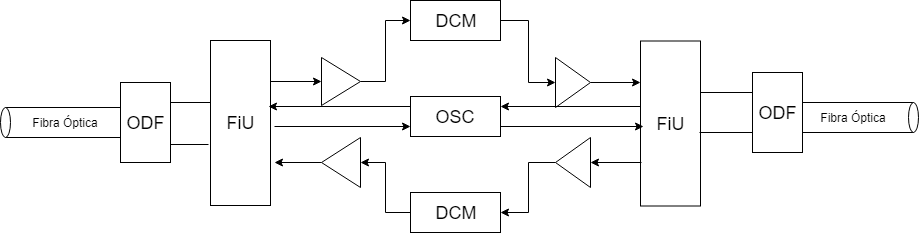

The diagram above was exported from draw.io. Its source (the exported page's mxGraphModel, read from the mxfile embedded in the PNG):
<mxGraphModel dx="1394" dy="796" grid="1" gridSize="10" guides="1" tooltips="1" connect="1" arrows="1" fold="1" page="1" pageScale="1" pageWidth="827" pageHeight="1169" math="0" shadow="0">
  <root>
    <mxCell id="0" />
    <mxCell id="1" parent="0" />
    <mxCell id="JY1AXaH4jAFjuchoJbIu-22" value="" style="group" vertex="1" connectable="0" parent="1">
      <mxGeometry x="838" y="355" width="130" height="30" as="geometry" />
    </mxCell>
    <mxCell id="JY1AXaH4jAFjuchoJbIu-23" value="Fibra Óptica" style="rounded=0;whiteSpace=wrap;html=1;" vertex="1" parent="JY1AXaH4jAFjuchoJbIu-22">
      <mxGeometry x="5" width="120" height="30" as="geometry" />
    </mxCell>
    <mxCell id="JY1AXaH4jAFjuchoJbIu-24" value="" style="ellipse;whiteSpace=wrap;html=1;" vertex="1" parent="JY1AXaH4jAFjuchoJbIu-22">
      <mxGeometry x="120" width="10" height="30" as="geometry" />
    </mxCell>
    <mxCell id="JY1AXaH4jAFjuchoJbIu-25" value="" style="ellipse;whiteSpace=wrap;html=1;" vertex="1" parent="JY1AXaH4jAFjuchoJbIu-22">
      <mxGeometry width="10" height="30" as="geometry" />
    </mxCell>
    <mxCell id="JY1AXaH4jAFjuchoJbIu-4" value="" style="group" vertex="1" connectable="0" parent="1">
      <mxGeometry x="50" y="360" width="130" height="30" as="geometry" />
    </mxCell>
    <mxCell id="JY1AXaH4jAFjuchoJbIu-1" value="Fibra Óptica" style="rounded=0;whiteSpace=wrap;html=1;" vertex="1" parent="JY1AXaH4jAFjuchoJbIu-4">
      <mxGeometry x="5" width="120" height="30" as="geometry" />
    </mxCell>
    <mxCell id="JY1AXaH4jAFjuchoJbIu-2" value="" style="ellipse;whiteSpace=wrap;html=1;" vertex="1" parent="JY1AXaH4jAFjuchoJbIu-4">
      <mxGeometry x="120" width="10" height="30" as="geometry" />
    </mxCell>
    <mxCell id="JY1AXaH4jAFjuchoJbIu-3" value="" style="ellipse;whiteSpace=wrap;html=1;" vertex="1" parent="JY1AXaH4jAFjuchoJbIu-4">
      <mxGeometry width="10" height="30" as="geometry" />
    </mxCell>
    <mxCell id="JY1AXaH4jAFjuchoJbIu-9" style="edgeStyle=orthogonalEdgeStyle;rounded=0;orthogonalLoop=1;jettySize=auto;html=1;exitX=1;exitY=0.25;exitDx=0;exitDy=0;entryX=0.033;entryY=0.376;entryDx=0;entryDy=0;entryPerimeter=0;endArrow=none;endFill=0;" edge="1" parent="1" source="JY1AXaH4jAFjuchoJbIu-5" target="JY1AXaH4jAFjuchoJbIu-6">
      <mxGeometry relative="1" as="geometry" />
    </mxCell>
    <mxCell id="JY1AXaH4jAFjuchoJbIu-10" style="edgeStyle=orthogonalEdgeStyle;rounded=0;orthogonalLoop=1;jettySize=auto;html=1;exitX=1;exitY=0.75;exitDx=0;exitDy=0;entryX=-0.033;entryY=0.63;entryDx=0;entryDy=0;entryPerimeter=0;endArrow=none;endFill=0;" edge="1" parent="1" source="JY1AXaH4jAFjuchoJbIu-5" target="JY1AXaH4jAFjuchoJbIu-6">
      <mxGeometry relative="1" as="geometry">
        <Array as="points">
          <mxPoint x="220" y="397" />
        </Array>
      </mxGeometry>
    </mxCell>
    <mxCell id="JY1AXaH4jAFjuchoJbIu-5" value="&lt;font style=&quot;font-size: 18px&quot;&gt;ODF&lt;/font&gt;&lt;br&gt;" style="rounded=0;whiteSpace=wrap;html=1;" vertex="1" parent="1">
      <mxGeometry x="170" y="335" width="50" height="80" as="geometry" />
    </mxCell>
    <mxCell id="JY1AXaH4jAFjuchoJbIu-12" style="edgeStyle=orthogonalEdgeStyle;rounded=0;orthogonalLoop=1;jettySize=auto;html=1;exitX=1;exitY=0.25;exitDx=0;exitDy=0;entryX=0;entryY=0.5;entryDx=0;entryDy=0;endArrow=classic;endFill=1;" edge="1" parent="1" source="JY1AXaH4jAFjuchoJbIu-6" target="JY1AXaH4jAFjuchoJbIu-11">
      <mxGeometry relative="1" as="geometry" />
    </mxCell>
    <mxCell id="JY1AXaH4jAFjuchoJbIu-6" value="&lt;font style=&quot;font-size: 18px&quot;&gt;FiU&lt;/font&gt;" style="rounded=0;whiteSpace=wrap;html=1;" vertex="1" parent="1">
      <mxGeometry x="260" y="293" width="60" height="165" as="geometry" />
    </mxCell>
    <mxCell id="JY1AXaH4jAFjuchoJbIu-14" style="edgeStyle=orthogonalEdgeStyle;rounded=0;orthogonalLoop=1;jettySize=auto;html=1;exitX=1;exitY=0.5;exitDx=0;exitDy=0;entryX=0;entryY=0.5;entryDx=0;entryDy=0;endArrow=classic;endFill=1;" edge="1" parent="1" source="JY1AXaH4jAFjuchoJbIu-11" target="JY1AXaH4jAFjuchoJbIu-13">
      <mxGeometry relative="1" as="geometry" />
    </mxCell>
    <mxCell id="JY1AXaH4jAFjuchoJbIu-11" value="" style="triangle;whiteSpace=wrap;html=1;" vertex="1" parent="1">
      <mxGeometry x="371" y="310" width="39" height="48" as="geometry" />
    </mxCell>
    <mxCell id="JY1AXaH4jAFjuchoJbIu-16" style="edgeStyle=orthogonalEdgeStyle;rounded=0;orthogonalLoop=1;jettySize=auto;html=1;exitX=1;exitY=0.5;exitDx=0;exitDy=0;entryX=0;entryY=0.5;entryDx=0;entryDy=0;endArrow=classic;endFill=1;" edge="1" parent="1" source="JY1AXaH4jAFjuchoJbIu-13" target="JY1AXaH4jAFjuchoJbIu-15">
      <mxGeometry relative="1" as="geometry" />
    </mxCell>
    <mxCell id="JY1AXaH4jAFjuchoJbIu-13" value="&lt;font style=&quot;font-size: 18px&quot;&gt;DCM&lt;/font&gt;" style="rounded=0;whiteSpace=wrap;html=1;" vertex="1" parent="1">
      <mxGeometry x="460" y="253" width="90" height="40" as="geometry" />
    </mxCell>
    <mxCell id="JY1AXaH4jAFjuchoJbIu-18" style="edgeStyle=orthogonalEdgeStyle;rounded=0;orthogonalLoop=1;jettySize=auto;html=1;exitX=1;exitY=0.5;exitDx=0;exitDy=0;entryX=0;entryY=0.25;entryDx=0;entryDy=0;endArrow=classic;endFill=1;" edge="1" parent="1" source="JY1AXaH4jAFjuchoJbIu-15" target="JY1AXaH4jAFjuchoJbIu-17">
      <mxGeometry relative="1" as="geometry" />
    </mxCell>
    <mxCell id="JY1AXaH4jAFjuchoJbIu-15" value="" style="triangle;whiteSpace=wrap;html=1;" vertex="1" parent="1">
      <mxGeometry x="605" y="310" width="35" height="50" as="geometry" />
    </mxCell>
    <mxCell id="JY1AXaH4jAFjuchoJbIu-17" value="&lt;font style=&quot;font-size: 18px&quot;&gt;FiU&lt;/font&gt;" style="rounded=0;whiteSpace=wrap;html=1;" vertex="1" parent="1">
      <mxGeometry x="690" y="293.5" width="60" height="165" as="geometry" />
    </mxCell>
    <mxCell id="JY1AXaH4jAFjuchoJbIu-20" style="edgeStyle=orthogonalEdgeStyle;rounded=0;orthogonalLoop=1;jettySize=auto;html=1;exitX=0;exitY=0.25;exitDx=0;exitDy=0;entryX=1;entryY=0.312;entryDx=0;entryDy=0;entryPerimeter=0;endArrow=none;endFill=0;" edge="1" parent="1" source="JY1AXaH4jAFjuchoJbIu-19" target="JY1AXaH4jAFjuchoJbIu-17">
      <mxGeometry relative="1" as="geometry" />
    </mxCell>
    <mxCell id="JY1AXaH4jAFjuchoJbIu-21" style="edgeStyle=orthogonalEdgeStyle;rounded=0;orthogonalLoop=1;jettySize=auto;html=1;exitX=0;exitY=0.75;exitDx=0;exitDy=0;entryX=0.983;entryY=0.555;entryDx=0;entryDy=0;entryPerimeter=0;endArrow=none;endFill=0;" edge="1" parent="1" source="JY1AXaH4jAFjuchoJbIu-19" target="JY1AXaH4jAFjuchoJbIu-17">
      <mxGeometry relative="1" as="geometry" />
    </mxCell>
    <mxCell id="JY1AXaH4jAFjuchoJbIu-19" value="&lt;font style=&quot;font-size: 18px&quot;&gt;ODF&lt;/font&gt;&lt;br&gt;" style="rounded=0;whiteSpace=wrap;html=1;" vertex="1" parent="1">
      <mxGeometry x="802" y="325" width="50" height="80" as="geometry" />
    </mxCell>
    <mxCell id="JY1AXaH4jAFjuchoJbIu-29" style="edgeStyle=orthogonalEdgeStyle;rounded=0;orthogonalLoop=1;jettySize=auto;html=1;exitX=1;exitY=0.5;exitDx=0;exitDy=0;entryX=0.017;entryY=0.736;entryDx=0;entryDy=0;entryPerimeter=0;endArrow=none;endFill=0;startArrow=classic;startFill=1;" edge="1" parent="1" source="JY1AXaH4jAFjuchoJbIu-26" target="JY1AXaH4jAFjuchoJbIu-17">
      <mxGeometry relative="1" as="geometry" />
    </mxCell>
    <mxCell id="JY1AXaH4jAFjuchoJbIu-30" style="edgeStyle=orthogonalEdgeStyle;rounded=0;orthogonalLoop=1;jettySize=auto;html=1;exitX=0;exitY=0.5;exitDx=0;exitDy=0;entryX=1;entryY=0.5;entryDx=0;entryDy=0;startArrow=none;startFill=0;endArrow=classic;endFill=1;" edge="1" parent="1" source="JY1AXaH4jAFjuchoJbIu-26" target="JY1AXaH4jAFjuchoJbIu-28">
      <mxGeometry relative="1" as="geometry" />
    </mxCell>
    <mxCell id="JY1AXaH4jAFjuchoJbIu-26" value="" style="triangle;whiteSpace=wrap;html=1;flipH=1;" vertex="1" parent="1">
      <mxGeometry x="605" y="390" width="35" height="50" as="geometry" />
    </mxCell>
    <mxCell id="JY1AXaH4jAFjuchoJbIu-32" style="edgeStyle=orthogonalEdgeStyle;rounded=0;orthogonalLoop=1;jettySize=auto;html=1;exitX=0;exitY=0.5;exitDx=0;exitDy=0;entryX=1.067;entryY=0.739;entryDx=0;entryDy=0;entryPerimeter=0;startArrow=none;startFill=0;endArrow=classic;endFill=1;" edge="1" parent="1" source="JY1AXaH4jAFjuchoJbIu-27" target="JY1AXaH4jAFjuchoJbIu-6">
      <mxGeometry relative="1" as="geometry" />
    </mxCell>
    <mxCell id="JY1AXaH4jAFjuchoJbIu-27" value="" style="triangle;whiteSpace=wrap;html=1;flipH=1;" vertex="1" parent="1">
      <mxGeometry x="371" y="390" width="39" height="50" as="geometry" />
    </mxCell>
    <mxCell id="JY1AXaH4jAFjuchoJbIu-31" style="edgeStyle=orthogonalEdgeStyle;rounded=0;orthogonalLoop=1;jettySize=auto;html=1;exitX=0;exitY=0.5;exitDx=0;exitDy=0;entryX=1;entryY=0.5;entryDx=0;entryDy=0;startArrow=none;startFill=0;endArrow=classic;endFill=1;" edge="1" parent="1" source="JY1AXaH4jAFjuchoJbIu-28" target="JY1AXaH4jAFjuchoJbIu-27">
      <mxGeometry relative="1" as="geometry" />
    </mxCell>
    <mxCell id="JY1AXaH4jAFjuchoJbIu-28" value="&lt;font style=&quot;font-size: 18px&quot;&gt;DCM&lt;/font&gt;" style="rounded=0;whiteSpace=wrap;html=1;" vertex="1" parent="1">
      <mxGeometry x="460" y="445" width="90" height="40" as="geometry" />
    </mxCell>
    <mxCell id="JY1AXaH4jAFjuchoJbIu-34" style="edgeStyle=orthogonalEdgeStyle;rounded=0;orthogonalLoop=1;jettySize=auto;html=1;exitX=1;exitY=0.25;exitDx=0;exitDy=0;entryX=0;entryY=0.397;entryDx=0;entryDy=0;entryPerimeter=0;startArrow=classic;startFill=1;endArrow=none;endFill=0;" edge="1" parent="1" source="JY1AXaH4jAFjuchoJbIu-33" target="JY1AXaH4jAFjuchoJbIu-17">
      <mxGeometry relative="1" as="geometry" />
    </mxCell>
    <mxCell id="JY1AXaH4jAFjuchoJbIu-35" style="edgeStyle=orthogonalEdgeStyle;rounded=0;orthogonalLoop=1;jettySize=auto;html=1;exitX=1;exitY=0.75;exitDx=0;exitDy=0;entryX=0.05;entryY=0.518;entryDx=0;entryDy=0;entryPerimeter=0;startArrow=none;startFill=0;endArrow=classic;endFill=1;" edge="1" parent="1" source="JY1AXaH4jAFjuchoJbIu-33" target="JY1AXaH4jAFjuchoJbIu-17">
      <mxGeometry relative="1" as="geometry" />
    </mxCell>
    <mxCell id="JY1AXaH4jAFjuchoJbIu-36" style="edgeStyle=orthogonalEdgeStyle;rounded=0;orthogonalLoop=1;jettySize=auto;html=1;exitX=0;exitY=0.25;exitDx=0;exitDy=0;entryX=0.967;entryY=0.4;entryDx=0;entryDy=0;entryPerimeter=0;startArrow=none;startFill=0;endArrow=classic;endFill=1;" edge="1" parent="1" source="JY1AXaH4jAFjuchoJbIu-33" target="JY1AXaH4jAFjuchoJbIu-6">
      <mxGeometry relative="1" as="geometry" />
    </mxCell>
    <mxCell id="JY1AXaH4jAFjuchoJbIu-38" style="edgeStyle=orthogonalEdgeStyle;rounded=0;orthogonalLoop=1;jettySize=auto;html=1;exitX=0;exitY=0.75;exitDx=0;exitDy=0;entryX=1.067;entryY=0.521;entryDx=0;entryDy=0;entryPerimeter=0;startArrow=classic;startFill=1;endArrow=none;endFill=0;" edge="1" parent="1" source="JY1AXaH4jAFjuchoJbIu-33" target="JY1AXaH4jAFjuchoJbIu-6">
      <mxGeometry relative="1" as="geometry" />
    </mxCell>
    <mxCell id="JY1AXaH4jAFjuchoJbIu-33" value="&lt;font style=&quot;font-size: 18px&quot;&gt;OSC&lt;br&gt;&lt;/font&gt;" style="rounded=0;whiteSpace=wrap;html=1;" vertex="1" parent="1">
      <mxGeometry x="460" y="349" width="90" height="40" as="geometry" />
    </mxCell>
  </root>
</mxGraphModel>